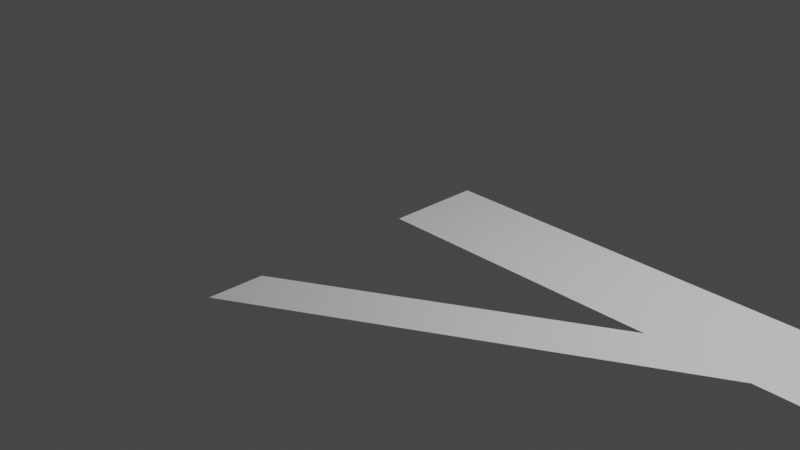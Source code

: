 # Source: unrefined_beam.blend  (saved by Blender 3.5.10; exported with 4.5.12 LTS)
import bpy
from mathutils import Matrix  # noqa: F401  (used for matrix-valued properties, if any)

bpy.ops.wm.read_factory_settings(use_empty=True)
scene = bpy.context.scene
scene.name = 'Scene'

# ---- collections
col_collection = bpy.data.collections.new('Collection'); scene.collection.children.link(col_collection)

# ---- materials (node trees are filled in below, after node groups)
mat_material = bpy.data.materials.new('Material')
mat_material.alpha_threshold = 0.0
mat_material.use_transparent_shadow = False
mat_material.roughness = 0.5
mat_material.line_color = (0.0, 0.0, 0.0, 1.0)

# ---- material node trees
mat_material.use_nodes = True; mat_material.node_tree.nodes.clear()
_N = mat_material.node_tree.nodes; _L = mat_material.node_tree.links
n0 = _N.new('ShaderNodeOutputMaterial'); n0.name = 'Material Output'; n0.location = (300, 300)
n1 = _N.new('ShaderNodeBsdfPrincipled'); n1.name = 'Principled BSDF'; n1.location = (10, 300)
n1.distribution = 'GGX'
n1.subsurface_method = 'RANDOM_WALK_SKIN'
n1.inputs[3].default_value = 1.45
n1.inputs[27].default_value = (0.0, 0.0, 0.0, 1.0)
n1.inputs[28].default_value = 1.0
_L.new(n1.outputs[0], n0.inputs[0])
n0.is_active_output = True

# ---- world
world_world = bpy.data.worlds.new('World'); scene.world = world_world
world_world.use_nodes = True; world_world.node_tree.nodes.clear()
_N = world_world.node_tree.nodes; _L = world_world.node_tree.links
n0 = _N.new('ShaderNodeOutputWorld'); n0.name = 'World Output'; n0.location = (300, 300)
n1 = _N.new('ShaderNodeBackground'); n1.name = 'Background'; n1.location = (10, 300)
n1.inputs[0].default_value = (0.05088, 0.05088, 0.05088, 1.0)
_L.new(n1.outputs[0], n0.inputs[0])
n0.is_active_output = True
world_world.color = (0.05088, 0.05088, 0.05088)
world_world.use_sun_shadow = False
world_world.sun_shadow_jitter_overblur = 0.0

# ---- cameras
cam_camera = bpy.data.cameras.new('Camera')
cam_camera.clip_end = 100.0
cam_camera.ortho_scale = 7.314

# ---- lights
light_light = bpy.data.lights.new('Light', 'POINT')
light_light.transmission_factor = 0.0
light_light.energy = 1000.0
light_light.shadow_soft_size = 0.1
light_light.shadow_maximum_resolution = 0.006
light_light.use_absolute_resolution = True

# ---- meshes
me_cube = bpy.data.meshes.new('Cube')
me_cube.from_pydata([(0.0, 0.0, 0.0), (0.0, 1.0, 0.0), (12.0, 0.0, 0.0), (12.0, 1.0, 0.0), (1.0, 1.0, 0.0), (2.0, 1.0, 0.0), (3.0, 1.0, 0.0), (4.0, 1.0, 0.0), (5.0, 1.0, 0.0), (6.0, 1.0, 0.0), (7.0, 1.0, 0.0), (8.0, 1.0, 0.0), (9.0, 1.0, 0.0), (10.0, 1.0, 0.0), (11.0, 1.0, 0.0), (11.0, 0.0, 0.0), (10.0, 0.0, 0.0), (9.0, 0.0, 0.0), (8.0, 0.0, 0.0), (7.0, 0.0, 0.0), (6.0, 0.0, 0.0), (5.0, 0.0, 0.0), (4.0, 0.0, 0.0), (3.0, 0.0, 0.0), (2.0, 0.0, 0.0), (1.0, 0.0, 0.0), (0.0, -2.309, 0.0), (0.0, -1.732, 0.0), (3.333, -0.3849, 0.0), (2.667, -0.7698, 0.0), (2.0, -1.155, 0.0), (1.333, -1.54, 0.0), (0.6667, -1.925, 0.0), (0.5, -1.443, 0.0), (1.0, -1.155, 0.0), (1.5, -0.866, 0.0), (2.0, -0.5774, 0.0), (2.5, -0.2887, 0.0)], [], [(15, 14, 3, 2), (0, 1, 4, 25), (25, 4, 5, 24), (24, 5, 6, 23), (23, 6, 7, 22), (22, 7, 8, 21), (21, 8, 9, 20), (20, 9, 10, 19), (19, 10, 11, 18), (18, 11, 12, 17), (17, 12, 13, 16), (16, 13, 14, 15), (33, 32, 26, 27), (23, 22, 28, 37), (37, 28, 29, 36), (36, 29, 30, 35), (35, 30, 31, 34), (34, 31, 32, 33)])
_uv = me_cube.uv_layers.new(name='UVMap')
_uv.uv.foreach_set('vector', [0.0, 0.0, 0.0, 0.0, 0.0, 0.0, 0.0, 0.0, 0.0, 0.0, 0.0, 0.0, 0.0, 0.0, 0.0, 0.0, 0.0, 0.0, 0.0, 0.0, 0.0, 0.0, 0.0, 0.0, 0.0, 0.0, 0.0, 0.0, 0.0, 0.0, 0.0, 0.0, 0.0, 0.0, 0.0, 0.0, 0.0, 0.0, 0.0, 0.0, 0.0, 0.0, 0.0, 0.0, 0.0, 0.0, 0.0, 0.0, 0.0, 0.0, 0.0, 0.0, 0.0, 0.0, 0.0, 0.0, 0.0, 0.0, 0.0, 0.0, 0.0, 0.0, 0.0, 0.0, 0.0, 0.0, 0.0, 0.0, 0.0, 0.0, 0.0, 0.0, 0.0, 0.0, 0.0, 0.0, 0.0, 0.0, 0.0, 0.0, 0.0, 0.0, 0.0, 0.0, 0.0, 0.0, 0.0, 0.0, 0.0, 0.0, 0.0, 0.0, 0.0, 0.0, 0.0, 0.0, 0.0, 0.0, 0.0, 0.0, 0.0, 0.0, 0.0, 0.0, 0.0, 0.0, 0.0, 0.0, 0.0, 0.0, 0.0, 0.0, 0.0, 0.0, 0.0, 0.0, 0.0, 0.0, 0.0, 0.0, 0.0, 0.0, 0.0, 0.0, 0.0, 0.0, 0.0, 0.0, 0.0, 0.0, 0.0, 0.0, 0.0, 0.0, 0.0, 0.0, 0.0, 0.0, 0.0, 0.0, 0.0, 0.0, 0.0, 0.0])
me_cube.materials.append(mat_material)
me_cube.use_mirror_vertex_groups = False
me_cube.update()

# ---- objects
ob_cube = bpy.data.objects.new('Cube', me_cube)
ob_light = bpy.data.objects.new('Light', light_light)
ob_camera = bpy.data.objects.new('Camera', cam_camera)

# ---- transforms, parenting, visibility, modifiers, constraints
ob_cube.location = (-0.001, 0.0, 0.0)
ob_cube.lock_rotations_4d = False
ob_cube.empty_display_type = 'ARROWS'
ob_cube.lineart.crease_threshold = 0.0
ob_light.location = (4.076, 1.005, 5.904)
ob_light.rotation_euler = (0.6503, 0.05522, 1.866)
ob_light.lock_rotations_4d = False
ob_light.empty_display_type = 'ARROWS'
ob_light.color = (0.0, 0.0, 0.0, 0.0)
ob_light.lineart.crease_threshold = 0.0
ob_camera.location = (7.359, -6.926, 4.958)
ob_camera.rotation_euler = (1.109, 0.0, 0.8149)
ob_camera.lock_rotations_4d = False
ob_camera.empty_display_type = 'ARROWS'
ob_camera.color = (0.0, 0.0, 0.0, 0.0)
ob_camera.display_type = 'WIRE'
ob_camera.lineart.crease_threshold = 0.0

# ---- collection membership
col_collection.objects.link(ob_cube)
col_collection.objects.link(ob_light)
col_collection.objects.link(ob_camera)

# ---- scene / render settings (as saved in the file)
scene.camera = ob_camera
scene.frame_start = 1; scene.frame_end = 250; scene.frame_set(1)
scene.render.engine = 'BLENDER_EEVEE_NEXT'
scene.cycles.sampling_pattern = 'TABULATED_SOBOL'
scene.view_settings.view_transform = 'Filmic'
bpy.context.view_layer.update()
